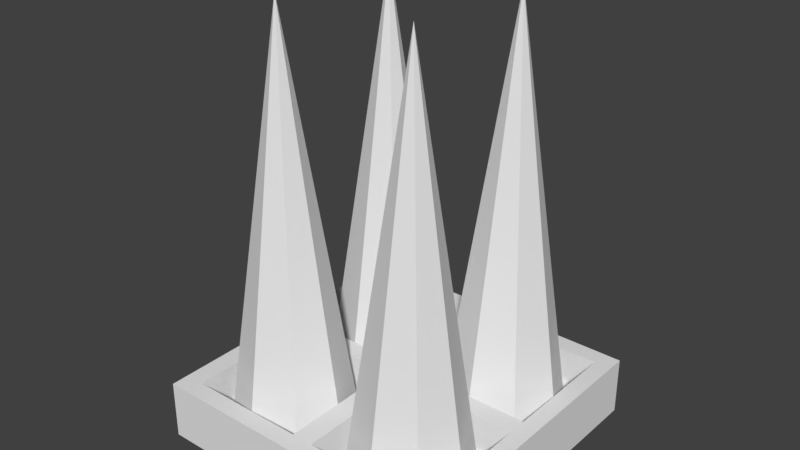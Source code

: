 # Source: Spikes.blend  (saved by Blender 2.78.0; exported with 4.5.12 LTS)
import bpy
from mathutils import Matrix  # noqa: F401  (used for matrix-valued properties, if any)

bpy.ops.wm.read_factory_settings(use_empty=True)
scene = bpy.context.scene
scene.name = 'Scene'

# ---- collections
col_collection_1 = bpy.data.collections.new('Collection 1'); scene.collection.children.link(col_collection_1)

# ---- materials (node trees are filled in below, after node groups)
mat_material = bpy.data.materials.new('Material')
mat_material.alpha_threshold = 0.0
mat_material.use_transparent_shadow = False
mat_material.roughness = 0.5
mat_material.line_color = (0.0, 0.0, 0.0, 1.0)

# ---- material node trees

# ---- world
world_world = bpy.data.worlds.new('World'); scene.world = world_world
world_world.color = (0.05088, 0.05088, 0.05088)
world_world.use_sun_shadow = False
world_world.sun_shadow_jitter_overblur = 0.0
world_world.cycles.sampling_method = 'MANUAL'

# ---- meshes
me_cone = bpy.data.meshes.new('Cone')
me_cone.from_pydata([(0.0, 0.4, -0.75), (0.2828, 0.2828, -0.75), (0.4, -1.748e-08, -0.75), (0.2828, -0.2828, -0.75), (-3.497e-08, -0.4, -0.75), (0.0, 0.0, 1.96), (-0.2828, -0.2828, -0.75), (-0.4, 4.77e-09, -0.75), (-0.2828, 0.2828, -0.75), (-0.9441, 0.3989, -0.7685), (-0.6613, 0.2818, -0.7685), (-0.5441, -0.001091, -0.7685), (-0.6613, -0.2839, -0.7685), (-0.9441, -0.4011, -0.7685), (-0.9441, -0.001091, 1.941), (-1.227, -0.2839, -0.7685), (-1.344, -0.001091, -0.7685), (-1.227, 0.2818, -0.7685), (0.0, 1.332, -0.75), (0.2828, 1.215, -0.75), (0.4, 0.9317, -0.75), (0.2828, 0.6489, -0.75), (-3.497e-08, 0.5317, -0.75), (0.0, 0.9317, 1.96), (-0.2828, 0.6489, -0.75), (-0.4, 0.9317, -0.75), (-0.2828, 1.215, -0.75), (-0.9441, 1.331, -0.7685), (-0.6613, 1.213, -0.7685), (-0.5441, 0.9306, -0.7685), (-0.6613, 0.6478, -0.7685), (-0.9441, 0.5306, -0.7685), (-0.9441, 0.9306, 1.941), (-1.227, 0.6478, -0.7685), (-1.344, 0.9306, -0.7685), (-1.227, 1.213, -0.7685)], [], [(0, 5, 1), (1, 5, 2), (2, 5, 3), (3, 5, 4), (4, 5, 6), (6, 5, 7), (7, 5, 8), (8, 5, 0), (0, 1, 2, 3, 4, 6, 7, 8), (9, 14, 10), (10, 14, 11), (11, 14, 12), (12, 14, 13), (13, 14, 15), (15, 14, 16), (16, 14, 17), (17, 14, 9), (9, 10, 11, 12, 13, 15, 16, 17), (18, 23, 19), (19, 23, 20), (20, 23, 21), (21, 23, 22), (22, 23, 24), (24, 23, 25), (25, 23, 26), (26, 23, 18), (18, 19, 20, 21, 22, 24, 25, 26), (27, 32, 28), (28, 32, 29), (29, 32, 30), (30, 32, 31), (31, 32, 33), (33, 32, 34), (34, 32, 35), (35, 32, 27), (27, 28, 29, 30, 31, 33, 34, 35)])
me_cone.use_remesh_preserve_volume = False
me_cone.use_remesh_preserve_attributes = False
me_cone.use_mirror_vertex_groups = False
me_cone.update()
me_cube = bpy.data.meshes.new('Cube')
me_cube.from_pydata([(1.0, 1.0, -0.1885), (1.0, -1.0, -0.1885), (-1.0, -1.0, -0.1885), (-1.0, 1.0, -0.1885), (1.0, 1.0, 0.2), (1.0, -1.0, 0.2), (-1.0, -1.0, 0.2), (-1.0, 1.0, 0.2), (0.8862, 1.0, -0.1885), (0.07121, 1.0, -0.1885), (-0.07121, 1.0, -0.1885), (-0.8671, 1.0, -0.1885), (0.8862, -1.0, -0.1885), (0.07121, -1.0, -0.1885), (-0.07121, -1.0, -0.1885), (-0.8671, -1.0, -0.1885), (0.8862, 1.0, 0.2), (0.07121, 1.0, 0.2), (-0.07121, 1.0, 0.2), (-0.8671, 1.0, 0.2), (0.8862, -1.0, 0.2), (0.07121, -1.0, 0.2), (-0.07121, -1.0, 0.2), (-0.8671, -1.0, 0.2), (1.0, 0.8848, -0.1885), (1.0, 0.07121, -0.1885), (1.0, -0.0569, -0.1885), (1.0, -0.8814, -0.1885), (-1.0, -0.8814, -0.1885), (-1.0, -0.0569, -0.1885), (-1.0, 0.07121, -0.1885), (-1.0, 0.8848, -0.1885), (1.0, 0.8848, 0.2), (1.0, 0.07121, 0.2), (1.0, -0.0569, 0.2), (1.0, -0.8814, 0.2), (-1.0, -0.8814, 0.2), (-1.0, -0.0569, 0.2), (-1.0, 0.07121, 0.2), (-1.0, 0.8848, 0.2), (0.8862, 0.8848, 0.2), (0.8862, 0.07121, 0.2), (0.8862, -0.0569, 0.2), (0.8862, -0.8814, 0.2), (0.07121, 0.8848, 0.2), (0.07121, 0.07121, 0.2), (0.07121, -0.0569, 0.2), (0.07121, -0.8814, 0.2), (-0.07121, 0.8848, 0.2), (-0.07121, 0.07121, 0.2), (-0.07121, -0.0569, 0.2), (-0.07121, -0.8814, 0.2), (-0.8671, 0.8848, 0.2), (-0.8671, 0.07121, 0.2), (-0.8671, -0.0569, 0.2), (-0.8671, -0.8814, 0.2), (0.8862, -0.8814, -0.1885), (0.8862, -0.0569, -0.1885), (0.8862, 0.07121, -0.1885), (0.8862, 0.8848, -0.1885), (0.07121, -0.8814, -0.1885), (0.07121, -0.0569, -0.1885), (0.07121, 0.07121, -0.1885), (0.07121, 0.8848, -0.1885), (-0.07121, -0.8814, -0.1885), (-0.07121, -0.0569, -0.1885), (-0.07121, 0.07121, -0.1885), (-0.07121, 0.8848, -0.1885), (-0.8671, -0.8814, -0.1885), (-0.8671, -0.0569, -0.1885), (-0.8671, 0.07121, -0.1885), (-0.8671, 0.8848, -0.1885), (0.8862, -0.0569, -0.04429), (0.8862, -0.8814, -0.04429), (0.07121, -0.0569, -0.04429), (0.07121, -0.8814, -0.04429), (-0.07121, -0.0569, -0.04429), (-0.07121, -0.8814, -0.04429), (-0.8671, -0.0569, -0.04429), (-0.8671, -0.8814, -0.04429), (0.8862, 0.8848, -0.04429), (0.8862, 0.07121, -0.04429), (0.07121, 0.8848, -0.04429), (0.07121, 0.07121, -0.04429), (-0.07121, 0.8848, -0.04334), (-0.07121, 0.07121, -0.04334), (-0.8671, 0.8848, -0.04334), (-0.8671, 0.07121, -0.04334)], [], [(68, 15, 2, 28), (55, 36, 6, 23), (27, 35, 5, 1), (15, 23, 6, 2), (31, 39, 7, 3), (19, 11, 3, 7), (4, 0, 8, 16), (16, 8, 9, 17), (17, 9, 10, 18), (18, 10, 11, 19), (1, 5, 20, 12), (12, 20, 21, 13), (13, 21, 22, 14), (14, 22, 23, 15), (35, 43, 20, 5), (43, 47, 21, 20), (47, 51, 22, 21), (51, 55, 23, 22), (27, 1, 12, 56), (56, 12, 13, 60), (60, 13, 14, 64), (64, 14, 15, 68), (10, 67, 71, 11), (67, 66, 70, 71), (66, 65, 69, 70), (65, 64, 68, 69), (9, 63, 67, 10), (63, 62, 66, 67), (62, 61, 65, 66), (61, 60, 64, 65), (8, 59, 63, 9), (59, 58, 62, 63), (58, 57, 61, 62), (57, 56, 60, 61), (0, 24, 59, 8), (24, 25, 58, 59), (25, 26, 57, 58), (26, 27, 56, 57), (18, 19, 52, 48), (48, 52, 86, 84), (49, 53, 54, 50), (54, 55, 79, 78), (17, 18, 48, 44), (44, 48, 49, 45), (45, 49, 50, 46), (46, 50, 51, 47), (16, 17, 44, 40), (45, 41, 81, 83), (41, 45, 46, 42), (47, 43, 73, 75), (4, 16, 40, 32), (32, 40, 41, 33), (33, 41, 42, 34), (34, 42, 43, 35), (2, 6, 36, 28), (28, 36, 37, 29), (29, 37, 38, 30), (30, 38, 39, 31), (0, 4, 32, 24), (24, 32, 33, 25), (25, 33, 34, 26), (26, 34, 35, 27), (19, 7, 39, 52), (52, 39, 38, 53), (53, 38, 37, 54), (54, 37, 36, 55), (11, 71, 31, 3), (71, 70, 30, 31), (70, 69, 29, 30), (69, 68, 28, 29), (72, 74, 75, 73), (46, 47, 75, 74), (43, 42, 72, 73), (42, 46, 74, 72), (76, 78, 79, 77), (51, 50, 76, 77), (55, 51, 77, 79), (50, 54, 78, 76), (80, 82, 83, 81), (44, 45, 83, 82), (41, 40, 80, 81), (40, 44, 82, 80), (84, 86, 87, 85), (52, 53, 87, 86), (49, 48, 84, 85), (53, 49, 85, 87)])
me_cube.materials.append(mat_material)
me_cube.use_remesh_preserve_volume = False
me_cube.use_remesh_preserve_attributes = False
me_cube.use_mirror_vertex_groups = False
me_cube.update()

# ---- objects
ob_cone = bpy.data.objects.new('Cone', me_cone)
ob_cube = bpy.data.objects.new('Cube', me_cube)

# ---- transforms, parenting, visibility, modifiers, constraints
ob_cone.location = (0.4708, -0.4626, 0.713)
ob_cone.lineart.crease_threshold = 0.0
ob_cube.location = (0.0, 0.0, 0.0)
ob_cube.lock_rotations_4d = False
ob_cube.empty_display_type = 'ARROWS'
ob_cube.lineart.crease_threshold = 0.0

# ---- collection membership
col_collection_1.objects.link(ob_cone)
col_collection_1.objects.link(ob_cube)

# ---- scene / render settings (as saved in the file)
scene.frame_start = 1; scene.frame_end = 250; scene.frame_set(2)
scene.render.engine = 'BLENDER_EEVEE_NEXT'
scene.render.resolution_percentage = 50
scene.render.dither_intensity = 0.0
scene.cycles.use_denoising = False
scene.cycles.samples = 128
scene.cycles.sampling_pattern = 'TABULATED_SOBOL'
scene.cycles.light_sampling_threshold = 0.0
scene.cycles.use_adaptive_sampling = False
scene.cycles.use_light_tree = False
scene.cycles.blur_glossy = 0.0
scene.cycles.sample_clamp_indirect = 0.0
scene.view_settings.view_transform = 'Standard'
bpy.context.view_layer.update()

# ---- added for rendering (the .blend has no active camera and no usable light): camera, sun
cam_auto = bpy.data.cameras.new('AutoCamera')
cam_auto.lens = 50.0
cam_auto.sensor_width = 36.0
cam_auto.clip_end = 1000.0
ob_auto_camera = bpy.data.objects.new('AutoCamera', cam_auto)
scene.collection.objects.link(ob_auto_camera)
ob_auto_camera.location = (3.72242, -4.46691, 4.22004)
ob_auto_camera.rotation_euler = (1.09748, -7.21219e-08, 0.694738)
scene.camera = ob_auto_camera
light_auto_sun = bpy.data.lights.new('AutoSun', 'SUN')
light_auto_sun.energy = 3.0
light_auto_sun.angle = 0.0523599
ob_auto_sun = bpy.data.objects.new('AutoSun', light_auto_sun)
scene.collection.objects.link(ob_auto_sun)
ob_auto_sun.rotation_euler = (0.872665, 0.174533, 0.523599)
bpy.context.view_layer.update()
